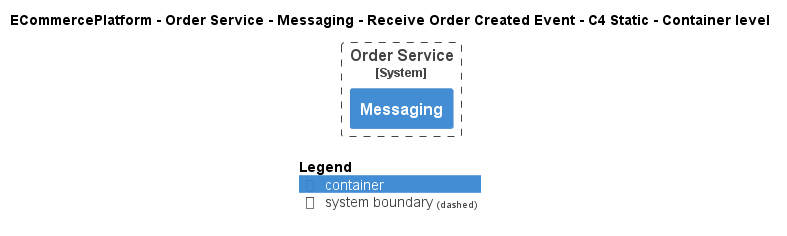

The diagram above was rendered by PlantUML. Its source (embedded in the PNG):
@startuml
!pragma layout smetana
!include ..\..\..\..\..\..\..\.c4s\C4_Container.puml

AddElementTag("c4interflow:lifecycle:new", $bgColor=green, $fontColor=#ffffff, $borderColor=green, $shadowing="False")
AddElementTag("c4interflow:lifecycle:changed", $bgColor=orange, $fontColor=#ffffff, $borderColor=orange, $shadowing="False")
AddElementTag("c4interflow:lifecycle:removed", $bgColor=red, $fontColor=#ffffff, $borderColor=red, $shadowing="False")

AddRelTag("c4interflow:lifecycle:new", $textColor=green, $lineColor=green)
AddRelTag("c4interflow:lifecycle:changed", $textColor=orange, $lineColor=orange)
AddRelTag("c4interflow:lifecycle:removed", $textColor=red, $lineColor=red)

SHOW_PERSON_PORTRAIT()
LAYOUT_TOP_DOWN()

skinparam linetype polyline

title ECommercePlatform - Order Service - Messaging - Receive Order Created Event - C4 Static - Container level


System_Boundary(ECommercePlatform.SoftwareSystems.OrderService, "Order Service") {
    Container(ECommercePlatform.SoftwareSystems.OrderService.Containers.Messaging, "Messaging", "", "")
}



SHOW_LEGEND()
@enduml